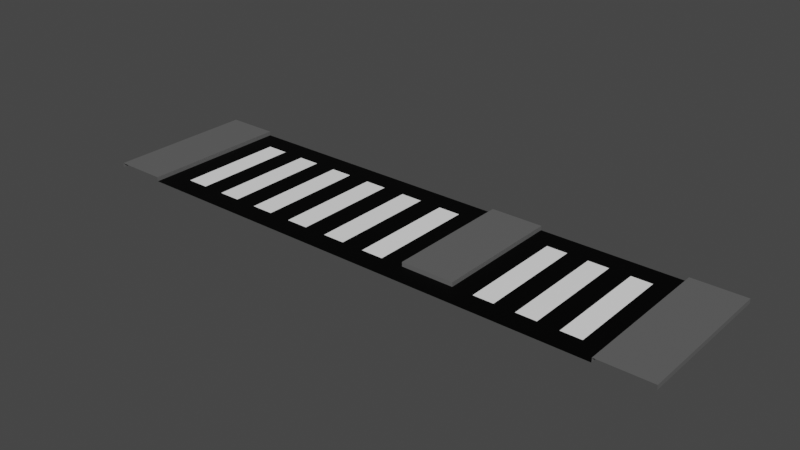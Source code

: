 # Source: junction_mirror_03.blend  (saved by Blender 2.80.75; exported with 4.5.12 LTS)
import bpy
from mathutils import Matrix  # noqa: F401  (used for matrix-valued properties, if any)

bpy.ops.wm.read_factory_settings(use_empty=True)
scene = bpy.context.scene
scene.name = 'Scene'

# ---- collections
col_collection = bpy.data.collections.new('Collection'); scene.collection.children.link(col_collection)

# ---- images (referenced by path relative to the original .blend; pixels are not part of the script)
import os
ASSET_DIR = os.environ.get("B2B_ASSET_DIR", "")  # directory of the original .blend (textures are referenced by path, not embedded)
HERE = os.path.dirname(os.path.abspath(__file__))  # packed textures are extracted next to this script under _unpacked/

def load_image(name, relpath, width, height, colorspace="sRGB"):
    """Load a texture the original file referenced (path relative to the .blend, or extracted next to this script)."""
    p = next((c for c in (os.path.join(HERE, relpath), os.path.join(ASSET_DIR, relpath)) if relpath and os.path.exists(c)), "")
    if p:
        img = bpy.data.images.load(p, check_existing=True)
        img.name = name
    else:  # same state as the original file: an image datablock whose file is absent (Cycles renders it pink)
        img = bpy.data.images.new(name, width, height)
        img.source = "FILE"
        img.filepath = "//" + (relpath or name)
    img.colorspace_settings.name = colorspace
    return img
img_junction_01 = load_image('junction_01', 'junction_mirror_03.png', 1024, 1024, 'sRGB')

# ---- materials (node trees are filled in below, after node groups)
mat_material_001 = bpy.data.materials.new('Material.001')
mat_material_002 = bpy.data.materials.new('Material.002')
mat_material_003 = bpy.data.materials.new('Material.003')

# ---- material node trees
mat_material_001.use_nodes = True; mat_material_001.node_tree.nodes.clear()
_N = mat_material_001.node_tree.nodes; _L = mat_material_001.node_tree.links
n0 = _N.new('ShaderNodeOutputMaterial'); n0.name = 'Material Output'; n0.location = (300, 300)
n1 = _N.new('ShaderNodeBsdfPrincipled'); n1.name = 'Principled BSDF'; n1.location = (10, 300)
n1.distribution = 'GGX'
n1.subsurface_method = 'BURLEY'
n1.inputs[0].default_value = (1.0, 1.0, 1.0, 1.0)
n1.inputs[3].default_value = 1.45
n1.inputs[27].default_value = (0.0, 0.0, 0.0, 1.0)
n1.inputs[28].default_value = 1.0
n2 = _N.new('ShaderNodeTexImage'); n2.name = 'Image Texture'; n2.location = (-4, 597)
n2.image = img_junction_01
_L.new(n1.outputs[0], n0.inputs[0])
n0.is_active_output = True
mat_material_002.use_nodes = True; mat_material_002.node_tree.nodes.clear()
_N = mat_material_002.node_tree.nodes; _L = mat_material_002.node_tree.links
n0 = _N.new('ShaderNodeOutputMaterial'); n0.name = 'Material Output'; n0.location = (300, 300)
n1 = _N.new('ShaderNodeBsdfPrincipled'); n1.name = 'Principled BSDF'; n1.location = (10, 300)
n1.distribution = 'GGX'
n1.subsurface_method = 'BURLEY'
n1.inputs[0].default_value = (0.0, 0.0, 0.0, 1.0)
n1.inputs[3].default_value = 1.45
n1.inputs[13].default_value = 0.1261
n1.inputs[27].default_value = (0.0, 0.0, 0.0, 1.0)
n1.inputs[28].default_value = 1.0
n2 = _N.new('ShaderNodeTexImage'); n2.name = 'Image Texture'; n2.location = (24, 586)
n2.image = img_junction_01
_L.new(n1.outputs[0], n0.inputs[0])
n0.is_active_output = True
mat_material_003.use_nodes = True; mat_material_003.node_tree.nodes.clear()
_N = mat_material_003.node_tree.nodes; _L = mat_material_003.node_tree.links
n0 = _N.new('ShaderNodeOutputMaterial'); n0.name = 'Material Output'; n0.location = (300, 300)
n1 = _N.new('ShaderNodeBsdfPrincipled'); n1.name = 'Principled BSDF'; n1.location = (10, 300)
n1.distribution = 'GGX'
n1.subsurface_method = 'BURLEY'
n1.inputs[0].default_value = (0.1193, 0.1193, 0.1193, 1.0)
n1.inputs[3].default_value = 1.45
n1.inputs[27].default_value = (0.0, 0.0, 0.0, 1.0)
n1.inputs[28].default_value = 1.0
n2 = _N.new('ShaderNodeTexImage'); n2.name = 'Image Texture'; n2.location = (20, 595)
n2.image = img_junction_01
_L.new(n1.outputs[0], n0.inputs[0])
n0.is_active_output = True

# ---- world
world_world = bpy.data.worlds.new('World'); scene.world = world_world
world_world.use_nodes = True; world_world.node_tree.nodes.clear()
_N = world_world.node_tree.nodes; _L = world_world.node_tree.links
n0 = _N.new('ShaderNodeOutputWorld'); n0.name = 'World Output'; n0.location = (300, 300)
n1 = _N.new('ShaderNodeBackground'); n1.name = 'Background'; n1.location = (10, 300)
n1.inputs[0].default_value = (0.05088, 0.05088, 0.05088, 1.0)
_L.new(n1.outputs[0], n0.inputs[0])
n0.is_active_output = True
world_world.color = (0.05088, 0.05088, 0.05088)
world_world.use_sun_shadow = False
world_world.sun_shadow_jitter_overblur = 0.0

# ---- meshes
me_plane = bpy.data.meshes.new('Plane')
me_plane.from_pydata([(6.833, 3.5, -1.863e-09), (6.833, 3.5, 0.1), (5.614, -1.192e-07, -1.863e-09), (5.614, -1.192e-07, 0.1), (6.833, -1.192e-07, 0.1), (6.833, -1.192e-07, -1.863e-09), (5.614, 0.5, -1.863e-09), (5.614, 0.5, 0.1), (6.833, 0.5, 0.1), (6.833, 0.5, -1.863e-09), (5.614, 3.5, 0.1), (5.614, 3.5, -1.863e-09), (-5.614, -1.192e-07, -1.863e-09), (-5.614, -1.192e-07, 0.1), (-6.833, -1.192e-07, 0.1), (-6.833, -1.192e-07, -1.863e-09), (-5.614, 0.5, -1.863e-09), (-5.614, 0.5, 0.1), (-6.833, 0.5, 0.1), (-6.833, 0.5, -1.863e-09), (-5.614, 3.5, -1.863e-09), (-5.614, 3.5, 0.1), (-6.833, 3.5, 0.1), (-6.833, 3.5, -1.863e-09), (-5.614, 3.0, 0.1), (-5.614, 3.0, -1.863e-09), (5.614, 3.0, -1.863e-09), (5.614, 3.0, 0.1), (-6.833, 3.0, -1.863e-09), (-6.833, 3.0, 0.1), (6.833, 3.0, 0.1), (6.833, 3.0, -1.863e-09), (0.0, 0.0, 0.0), (2.311, 0.5, -1.863e-09), (2.311, 0.5, 0.1), (1.092, 0.5, 0.1), (1.092, 0.5, -1.863e-09), (2.311, 3.5, -1.863e-09), (2.311, 3.5, 0.1), (1.092, 3.5, 0.1), (1.092, 3.5, -1.863e-09), (2.311, 3.0, 0.1), (2.311, 3.0, -1.863e-09), (1.092, 3.0, -1.863e-09), (1.092, 3.0, 0.1), (5.142, 0.5, -1.863e-09), (4.67, 0.5, -1.863e-09), (4.198, 0.5, -1.863e-09), (3.727, 0.5, -1.863e-09), (3.255, 0.5, -1.863e-09), (2.783, 0.5, -1.863e-09), (2.783, 3.0, -1.863e-09), (3.255, 3.0, -1.863e-09), (3.727, 3.0, -1.863e-09), (4.198, 3.0, -1.863e-09), (4.67, 3.0, -1.863e-09), (5.142, 3.0, -1.863e-09), (0.576, 3.0, -1.863e-09), (0.0602, 3.0, -1.863e-09), (-0.4556, 3.0, -1.863e-09), (-0.9714, 3.0, -1.863e-09), (-1.487, 3.0, -1.863e-09), (-2.003, 3.0, -1.863e-09), (-2.519, 3.0, -1.863e-09), (-3.035, 3.0, -1.863e-09), (-3.551, 3.0, -1.863e-09), (-4.066, 3.0, -1.863e-09), (-4.582, 3.0, -1.863e-09), (-5.098, 3.0, -1.863e-09), (0.576, 0.5, -1.863e-09), (0.0602, 0.5, -1.863e-09), (-0.4556, 0.5, -1.863e-09), (-0.9714, 0.5, -1.863e-09), (-1.487, 0.5, -1.863e-09), (-2.003, 0.5, -1.863e-09), (-2.519, 0.5, -1.863e-09), (-3.035, 0.5, -1.863e-09), (-3.551, 0.5, -1.863e-09), (-4.066, 0.5, -1.863e-09), (-4.582, 0.5, -1.863e-09), (-5.098, 0.5, -1.863e-09)], [], [(6, 7, 3, 2), (7, 8, 4, 3), (8, 9, 5, 4), (25, 24, 21, 20), (16, 12, 13, 17), (17, 13, 14, 18), (18, 14, 15, 19), (29, 28, 23, 22), (27, 26, 11, 10), (31, 30, 1, 0), (24, 29, 22, 21), (30, 27, 10, 1), (8, 7, 27, 30), (17, 18, 29, 24), (9, 8, 30, 31), (7, 6, 26, 27), (18, 19, 28, 29), (16, 17, 24, 25), (6, 2, 32, 12, 16), (42, 41, 38, 37), (44, 43, 40, 39), (41, 44, 39, 38), (34, 35, 44, 41), (35, 36, 43, 44), (33, 34, 41, 42), (35, 34, 33, 36), (50, 33, 42, 51), (6, 45, 56, 26), (45, 46, 55, 56), (46, 47, 54, 55), (47, 48, 53, 54), (48, 49, 52, 53), (49, 50, 51, 52), (42, 37, 11, 26, 56, 55, 54, 53, 52, 51), (80, 16, 25, 68), (36, 69, 57, 43), (69, 70, 58, 57), (70, 71, 59, 58), (71, 72, 60, 59), (72, 73, 61, 60), (73, 74, 62, 61), (74, 75, 63, 62), (75, 76, 64, 63), (76, 77, 65, 64), (77, 78, 66, 65), (78, 79, 67, 66), (79, 80, 68, 67), (20, 40, 43, 57, 58, 59, 60, 61, 62, 63, 64, 65, 66, 67, 68, 25)])
me_plane.polygons.foreach_set('material_index', [2, 2, 2, 2, 2, 2, 2, 2, 2, 2, 2, 2, 2, 2, 2, 2, 2, 2, 1, 2, 2, 2, 2, 2, 2, 2, 1, 1, 0, 1, 0, 1, 0, 1, 1, 1, 0, 1, 0, 1, 0, 1, 0, 1, 0, 1, 0, 1])
_uv = me_plane.uv_layers.new(name='UVMap')
_uv.uv.foreach_set('vector', [0.999, 0.9177, 0.9593, 0.9177, 0.9593, 0.999, 0.999, 0.999, 0.501, 0.999, 0.6657, 0.999, 0.6657, 0.9177, 0.501, 0.9177, 0.999, 0.8343, 0.9593, 0.8343, 0.9593, 0.9157, 0.999, 0.9157, 0.8323, 0.999, 0.8323, 0.9593, 0.751, 0.9593, 0.751, 0.999, 0.999, 0.8323, 0.999, 0.751, 0.9593, 0.751, 0.9593, 0.8323, 0.499, 0.999, 0.499, 0.9177, 0.3343, 0.9177, 0.3343, 0.999, 0.999, 0.749, 0.999, 0.6677, 0.9593, 0.6677, 0.9593, 0.749, 0.3323, 0.999, 0.3323, 0.9593, 0.251, 0.9593, 0.251, 0.999, 0.8323, 0.8343, 0.7927, 0.8343, 0.7927, 0.9157, 0.8323, 0.9157, 0.249, 0.999, 0.249, 0.9593, 0.1677, 0.9593, 0.1677, 0.999, 0.749, 0.999, 0.749, 0.8343, 0.6677, 0.8343, 0.6677, 0.999, 0.6677, 0.8323, 0.8323, 0.8323, 0.8323, 0.751, 0.6677, 0.751, 0.3323, 0.001001, 0.1677, 0.001001, 0.1677, 0.3323, 0.3323, 0.3323, 0.3323, 0.499, 0.3323, 0.3343, 0.001001, 0.3343, 0.001001, 0.499, 0.9157, 0.6677, 0.876, 0.6677, 0.876, 0.999, 0.9157, 0.999, 0.3323, 0.9573, 0.3323, 0.9177, 0.001001, 0.9177, 0.001001, 0.9573, 0.874, 0.6677, 0.8343, 0.6677, 0.8343, 0.999, 0.874, 0.999, 0.6657, 0.9157, 0.6657, 0.876, 0.3343, 0.876, 0.3343, 0.9157, 0.9157, 0.3323, 0.8343, 0.3323, 0.8343, 0.1667, 0.8343, 0.001001, 0.9157, 0.001001, 0.8323, 0.9573, 0.8323, 0.9177, 0.751, 0.9177, 0.751, 0.9573, 0.7907, 0.8343, 0.751, 0.8343, 0.751, 0.9157, 0.7907, 0.9157, 0.6677, 0.749, 0.8323, 0.749, 0.8323, 0.6677, 0.6677, 0.6677, 0.1657, 0.001001, 0.001001, 0.001001, 0.001001, 0.3323, 0.1657, 0.3323, 0.6657, 0.874, 0.6657, 0.8343, 0.3343, 0.8343, 0.3343, 0.874, 0.9573, 0.6677, 0.9177, 0.6677, 0.9177, 0.999, 0.9573, 0.999, 0.001001, 0.999, 0.1657, 0.999, 0.1657, 0.9593, 0.001001, 0.9593, 0.999, 0.001001, 0.9177, 0.001001, 0.9177, 0.3323, 0.999, 0.3323, 0.3323, 0.8323, 0.3323, 0.751, 0.001001, 0.751, 0.001001, 0.8323, 0.8323, 0.3343, 0.751, 0.3343, 0.751, 0.6657, 0.8323, 0.6657, 0.3323, 0.749, 0.3323, 0.6677, 0.001001, 0.6677, 0.001001, 0.749, 0.8323, 0.001001, 0.751, 0.001001, 0.751, 0.3323, 0.8323, 0.3323, 0.6657, 0.6657, 0.6657, 0.5843, 0.3343, 0.5843, 0.3343, 0.6657, 0.749, 0.001001, 0.6677, 0.001001, 0.6677, 0.3323, 0.749, 0.3323, 0.6657, 0.499, 0.3343, 0.499, 0.3343, 0.4177, 0.6657, 0.4177, 0.6657, 0.4293, 0.6657, 0.4409, 0.6657, 0.4525, 0.6657, 0.4641, 0.6657, 0.4758, 0.6657, 0.4874, 0.499, 0.001001, 0.4177, 0.001001, 0.4177, 0.3323, 0.499, 0.3323, 0.6657, 0.5823, 0.6657, 0.501, 0.3343, 0.501, 0.3343, 0.5823, 0.999, 0.3343, 0.9177, 0.3343, 0.9177, 0.6657, 0.999, 0.6657, 0.3323, 0.9157, 0.3323, 0.8343, 0.001001, 0.8343, 0.001001, 0.9157, 0.9157, 0.3343, 0.8343, 0.3343, 0.8343, 0.6657, 0.9157, 0.6657, 0.6657, 0.749, 0.6657, 0.6677, 0.3343, 0.6677, 0.3343, 0.749, 0.6657, 0.001001, 0.5843, 0.001001, 0.5843, 0.3323, 0.6657, 0.3323, 0.6657, 0.4157, 0.6657, 0.3343, 0.3343, 0.3343, 0.3343, 0.4157, 0.749, 0.3343, 0.6677, 0.3343, 0.6677, 0.6657, 0.749, 0.6657, 0.3323, 0.6657, 0.3323, 0.5843, 0.001001, 0.5843, 0.001001, 0.6657, 0.4157, 0.001001, 0.3343, 0.001001, 0.3343, 0.3323, 0.4157, 0.3323, 0.3323, 0.5823, 0.3323, 0.501, 0.001001, 0.501, 0.001001, 0.5823, 0.5823, 0.001001, 0.501, 0.001001, 0.501, 0.3323, 0.5823, 0.3323, 0.6657, 0.751, 0.6657, 0.8323, 0.3343, 0.8323, 0.3343, 0.8261, 0.3343, 0.8198, 0.3343, 0.8136, 0.3343, 0.8073, 0.3343, 0.8011, 0.3343, 0.7948, 0.3343, 0.7885, 0.3343, 0.7823, 0.3343, 0.776, 0.3343, 0.7698, 0.3343, 0.7635, 0.3343, 0.7573, 0.3343, 0.751])
me_plane.materials.append(mat_material_001)
me_plane.materials.append(mat_material_002)
me_plane.materials.append(mat_material_003)
me_plane.use_remesh_preserve_volume = False
me_plane.use_remesh_preserve_attributes = False
me_plane.use_mirror_vertex_groups = False
me_plane.update()

# ---- objects
ob_plane = bpy.data.objects.new('Plane', me_plane)

# ---- transforms, parenting, visibility, modifiers, constraints
ob_plane.location = (0.0, 0.0, 0.0)
ob_plane.lineart.crease_threshold = 0.0

# ---- collection membership
col_collection.objects.link(ob_plane)

# ---- scene / render settings (as saved in the file)
scene.frame_start = 1; scene.frame_end = 10000; scene.frame_set(0)
scene.render.engine = 'CYCLES'
scene.render.image_settings.file_format = 'FFMPEG'
scene.render.image_settings.color_mode = 'RGB'
scene.render.image_settings.compression = 0
scene.render.fps = 3
scene.render.fps_base = 0.1
scene.cycles.use_denoising = False
scene.cycles.samples = 128
scene.cycles.sampling_pattern = 'TABULATED_SOBOL'
scene.cycles.use_adaptive_sampling = False
scene.cycles.use_light_tree = False
scene.view_settings.look = 'High Contrast'
scene.view_settings.view_transform = 'Filmic'
bpy.context.view_layer.update()

# ---- added for rendering (the .blend has no active camera and no usable light): camera, sun
cam_auto = bpy.data.cameras.new('AutoCamera')
cam_auto.lens = 50.0
cam_auto.sensor_width = 36.0
cam_auto.clip_end = 1000.0
ob_auto_camera = bpy.data.objects.new('AutoCamera', cam_auto)
scene.collection.objects.link(ob_auto_camera)
ob_auto_camera.location = (13.0526, -13.913, 10.492)
ob_auto_camera.rotation_euler = (1.09748, -7.21219e-08, 0.694738)
scene.camera = ob_auto_camera
light_auto_sun = bpy.data.lights.new('AutoSun', 'SUN')
light_auto_sun.energy = 3.0
light_auto_sun.angle = 0.0523599
ob_auto_sun = bpy.data.objects.new('AutoSun', light_auto_sun)
scene.collection.objects.link(ob_auto_sun)
ob_auto_sun.rotation_euler = (0.872665, 0.174533, 0.523599)
bpy.context.view_layer.update()
